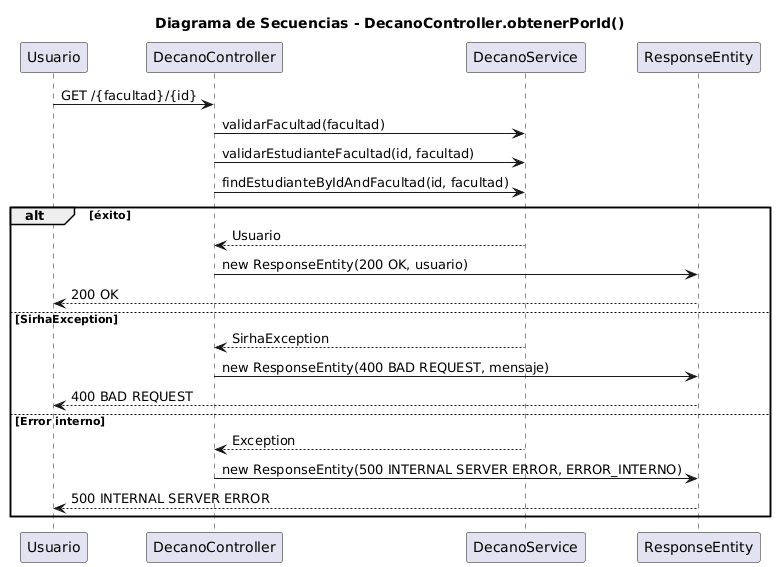

The diagram above was rendered by PlantUML. Its source (embedded in the PNG):
@startuml
title Diagrama de Secuencias - DecanoController.obtenerPorId()

participant "Usuario" as U
participant "DecanoController" as DC
participant "DecanoService" as DS
participant "ResponseEntity" as R

U -> DC : GET /{facultad}/{id}
DC -> DS : validarFacultad(facultad)
DC -> DS : validarEstudianteFacultad(id, facultad)
DC -> DS : findEstudianteByIdAndFacultad(id, facultad)

alt éxito
    DS --> DC : Usuario
    DC -> R : new ResponseEntity(200 OK, usuario)
    R --> U : 200 OK
else SirhaException
    DS --> DC : SirhaException
    DC -> R : new ResponseEntity(400 BAD REQUEST, mensaje)
    R --> U : 400 BAD REQUEST
else Error interno
    DS --> DC : Exception
    DC -> R : new ResponseEntity(500 INTERNAL SERVER ERROR, ERROR_INTERNO)
    R --> U : 500 INTERNAL SERVER ERROR
end
@enduml